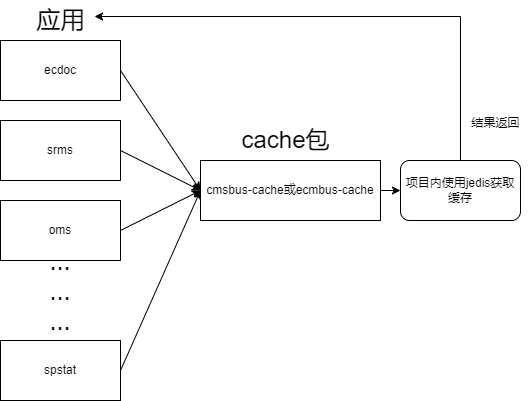

The diagram above was exported from draw.io. Its source (the exported page's mxGraphModel, read from the mxfile embedded in the PNG):
<mxGraphModel dx="1098" dy="828" grid="1" gridSize="10" guides="1" tooltips="1" connect="1" arrows="1" fold="1" page="1" pageScale="1" pageWidth="827" pageHeight="1169" math="0" shadow="0">
  <root>
    <mxCell id="WIyWlLk6GJQsqaUBKTNV-0" />
    <mxCell id="WIyWlLk6GJQsqaUBKTNV-1" parent="WIyWlLk6GJQsqaUBKTNV-0" />
    <mxCell id="DsTgZnLaafCTuyjna0B9-7" style="rounded=0;orthogonalLoop=1;jettySize=auto;html=1;exitX=1;exitY=0.5;exitDx=0;exitDy=0;entryX=0;entryY=0.5;entryDx=0;entryDy=0;" edge="1" parent="WIyWlLk6GJQsqaUBKTNV-1" source="DsTgZnLaafCTuyjna0B9-0" target="DsTgZnLaafCTuyjna0B9-5">
      <mxGeometry relative="1" as="geometry" />
    </mxCell>
    <mxCell id="DsTgZnLaafCTuyjna0B9-0" value="ecdoc" style="rounded=0;whiteSpace=wrap;html=1;" vertex="1" parent="WIyWlLk6GJQsqaUBKTNV-1">
      <mxGeometry x="80" y="160" width="120" height="60" as="geometry" />
    </mxCell>
    <mxCell id="DsTgZnLaafCTuyjna0B9-8" style="rounded=0;orthogonalLoop=1;jettySize=auto;html=1;exitX=1;exitY=0.5;exitDx=0;exitDy=0;" edge="1" parent="WIyWlLk6GJQsqaUBKTNV-1" source="DsTgZnLaafCTuyjna0B9-1">
      <mxGeometry relative="1" as="geometry">
        <mxPoint x="280" y="310" as="targetPoint" />
      </mxGeometry>
    </mxCell>
    <mxCell id="DsTgZnLaafCTuyjna0B9-1" value="srms" style="rounded=0;whiteSpace=wrap;html=1;" vertex="1" parent="WIyWlLk6GJQsqaUBKTNV-1">
      <mxGeometry x="80" y="240" width="120" height="60" as="geometry" />
    </mxCell>
    <mxCell id="DsTgZnLaafCTuyjna0B9-9" style="rounded=0;orthogonalLoop=1;jettySize=auto;html=1;exitX=1;exitY=0.5;exitDx=0;exitDy=0;entryX=0;entryY=0.5;entryDx=0;entryDy=0;" edge="1" parent="WIyWlLk6GJQsqaUBKTNV-1" source="DsTgZnLaafCTuyjna0B9-2" target="DsTgZnLaafCTuyjna0B9-5">
      <mxGeometry relative="1" as="geometry" />
    </mxCell>
    <mxCell id="DsTgZnLaafCTuyjna0B9-2" value="oms" style="rounded=0;whiteSpace=wrap;html=1;" vertex="1" parent="WIyWlLk6GJQsqaUBKTNV-1">
      <mxGeometry x="80" y="320" width="120" height="60" as="geometry" />
    </mxCell>
    <mxCell id="DsTgZnLaafCTuyjna0B9-10" style="rounded=0;orthogonalLoop=1;jettySize=auto;html=1;exitX=1;exitY=0.5;exitDx=0;exitDy=0;" edge="1" parent="WIyWlLk6GJQsqaUBKTNV-1" source="DsTgZnLaafCTuyjna0B9-3">
      <mxGeometry relative="1" as="geometry">
        <mxPoint x="280" y="310" as="targetPoint" />
      </mxGeometry>
    </mxCell>
    <mxCell id="DsTgZnLaafCTuyjna0B9-3" value="spstat" style="rounded=0;whiteSpace=wrap;html=1;" vertex="1" parent="WIyWlLk6GJQsqaUBKTNV-1">
      <mxGeometry x="80" y="460" width="120" height="60" as="geometry" />
    </mxCell>
    <mxCell id="DsTgZnLaafCTuyjna0B9-4" value="应用" style="text;html=1;align=center;verticalAlign=middle;resizable=0;points=[];autosize=1;strokeColor=none;fillColor=none;fontSize=24;" vertex="1" parent="WIyWlLk6GJQsqaUBKTNV-1">
      <mxGeometry x="105" y="120" width="70" height="40" as="geometry" />
    </mxCell>
    <mxCell id="DsTgZnLaafCTuyjna0B9-12" style="edgeStyle=orthogonalEdgeStyle;rounded=0;orthogonalLoop=1;jettySize=auto;html=1;exitX=1;exitY=0.5;exitDx=0;exitDy=0;entryX=0;entryY=0.5;entryDx=0;entryDy=0;" edge="1" parent="WIyWlLk6GJQsqaUBKTNV-1" source="DsTgZnLaafCTuyjna0B9-5" target="DsTgZnLaafCTuyjna0B9-13">
      <mxGeometry relative="1" as="geometry">
        <mxPoint x="510" y="310" as="targetPoint" />
      </mxGeometry>
    </mxCell>
    <mxCell id="DsTgZnLaafCTuyjna0B9-5" value="cmsbus-cache或ecmbus-cache" style="rounded=0;whiteSpace=wrap;html=1;" vertex="1" parent="WIyWlLk6GJQsqaUBKTNV-1">
      <mxGeometry x="280" y="280" width="180" height="60" as="geometry" />
    </mxCell>
    <mxCell id="DsTgZnLaafCTuyjna0B9-6" value="&lt;font style=&quot;font-size: 24px;&quot;&gt;cache包&lt;/font&gt;" style="text;html=1;align=center;verticalAlign=middle;resizable=0;points=[];autosize=1;strokeColor=none;fillColor=none;" vertex="1" parent="WIyWlLk6GJQsqaUBKTNV-1">
      <mxGeometry x="310" y="240" width="110" height="40" as="geometry" />
    </mxCell>
    <mxCell id="DsTgZnLaafCTuyjna0B9-11" value="...&lt;br style=&quot;font-size: 25px;&quot;&gt;...&lt;br style=&quot;font-size: 25px;&quot;&gt;..." style="text;html=1;strokeColor=none;fillColor=none;align=center;verticalAlign=middle;whiteSpace=wrap;rounded=0;fontSize=25;spacing=0;" vertex="1" parent="WIyWlLk6GJQsqaUBKTNV-1">
      <mxGeometry x="110" y="370" width="60" height="80" as="geometry" />
    </mxCell>
    <mxCell id="DsTgZnLaafCTuyjna0B9-13" value="项目内使用jedis获取缓存" style="rounded=1;whiteSpace=wrap;html=1;" vertex="1" parent="WIyWlLk6GJQsqaUBKTNV-1">
      <mxGeometry x="480" y="280" width="120" height="60" as="geometry" />
    </mxCell>
    <mxCell id="DsTgZnLaafCTuyjna0B9-14" style="edgeStyle=orthogonalEdgeStyle;rounded=0;orthogonalLoop=1;jettySize=auto;html=1;exitX=0.5;exitY=0;exitDx=0;exitDy=0;entryX=0.986;entryY=0.4;entryDx=0;entryDy=0;entryPerimeter=0;" edge="1" parent="WIyWlLk6GJQsqaUBKTNV-1" source="DsTgZnLaafCTuyjna0B9-13" target="DsTgZnLaafCTuyjna0B9-4">
      <mxGeometry relative="1" as="geometry" />
    </mxCell>
    <mxCell id="DsTgZnLaafCTuyjna0B9-15" value="结果返回" style="text;html=1;align=center;verticalAlign=middle;resizable=0;points=[];autosize=1;strokeColor=none;fillColor=none;" vertex="1" parent="WIyWlLk6GJQsqaUBKTNV-1">
      <mxGeometry x="540" y="228" width="70" height="30" as="geometry" />
    </mxCell>
  </root>
</mxGraphModel>